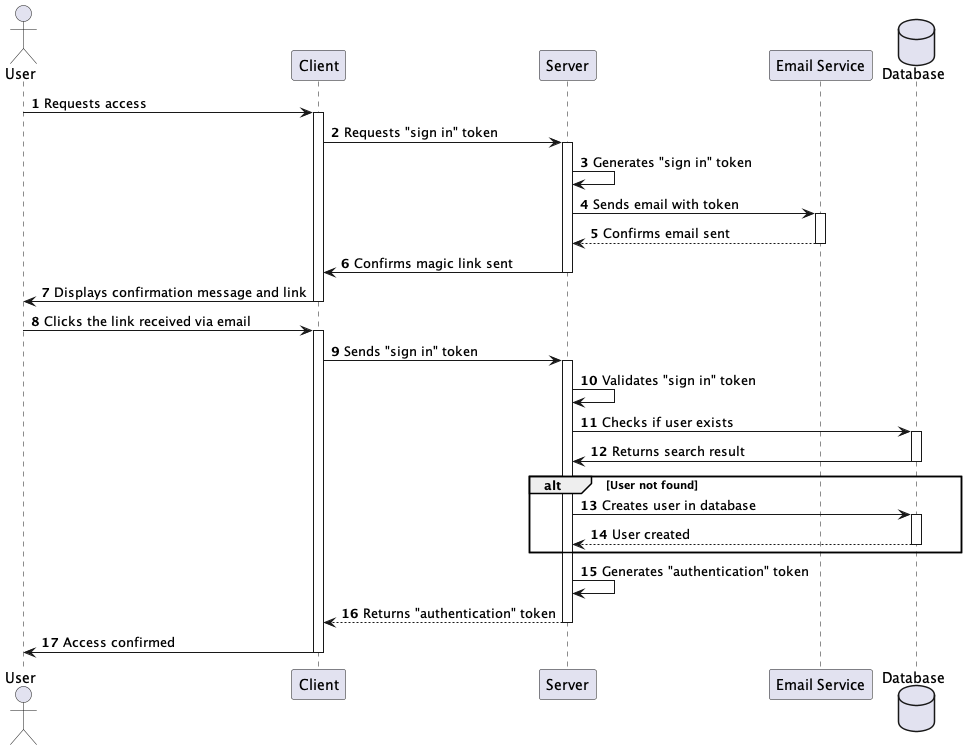

The diagram above was rendered by PlantUML. Its source (embedded in the PNG):
@startuml
actor User
participant "Client" as Client
participant "Server" as Server
participant "Email Service" as EmailService
database "Database" as Database

autonumber

User -> Client: Requests access
activate Client
Client -> Server: Requests "sign in" token
activate Server
Server -> Server: Generates "sign in" token
Server -> EmailService: Sends email with token
activate EmailService
EmailService --> Server: Confirms email sent
deactivate EmailService
Server -> Client: Confirms magic link sent
deactivate Server
Client -> User: Displays confirmation message and link
deactivate Client

User -> Client: Clicks the link received via email
activate Client
Client -> Server: Sends "sign in" token
activate Server
Server -> Server: Validates "sign in" token
Server -> Database: Checks if user exists
activate Database
Database -> Server: Returns search result
deactivate Database
alt User not found
Server -> Database: Creates user in database
activate Database
Database --> Server: User created
deactivate Database
end
Server -> Server: Generates "authentication" token
Server --> Client: Returns "authentication" token
deactivate Server
Client -> User: Access confirmed
deactivate Client

@enduml